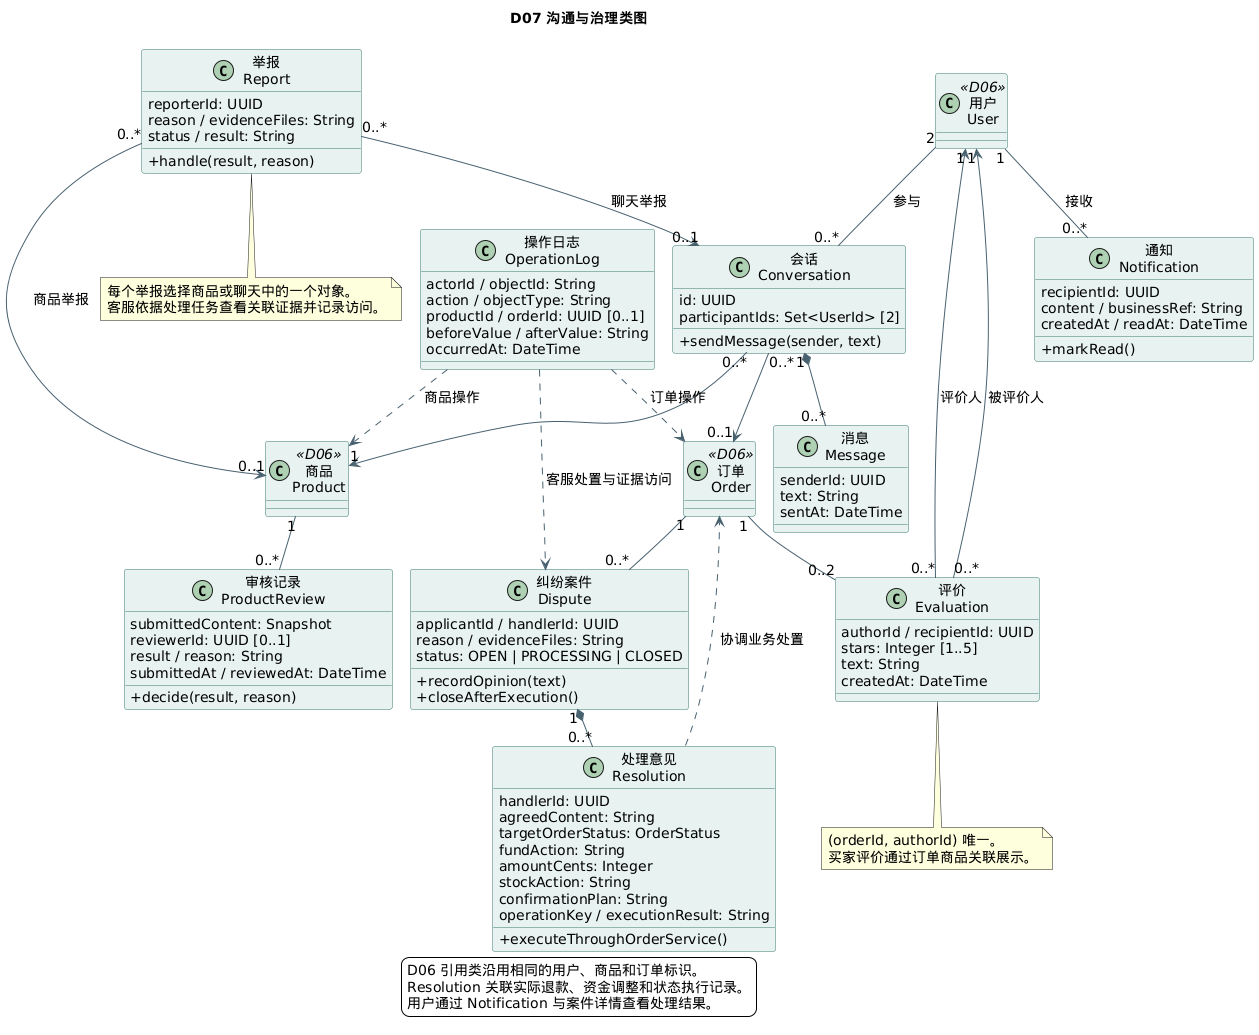

The diagram above was rendered by PlantUML. Its source (embedded in the PNG):
@startuml
!pragma layout smetana
title D07 沟通与治理类图
skinparam defaultFontName "SansSerif"
skinparam defaultFontSize 14
skinparam backgroundColor #FFFFFF
skinparam shadowing false
skinparam classAttributeIconSize 0
skinparam classBackgroundColor #E8F3F1
skinparam classBorderColor #39786C
skinparam ArrowColor #48616F
top to bottom direction
class "用户\nUser" as User <<D06>>
class "商品\nProduct" as Product <<D06>>
class "订单\nOrder" as Order <<D06>>
class "会话\nConversation" as Conversation {
  id: UUID
  participantIds: Set<UserId> [2]
  +sendMessage(sender, text)
}
class "消息\nMessage" as Message {
  senderId: UUID
  text: String
  sentAt: DateTime
}
class "评价\nEvaluation" as Evaluation {
  authorId / recipientId: UUID
  stars: Integer [1..5]
  text: String
  createdAt: DateTime
}
class "审核记录\nProductReview" as Review {
  submittedContent: Snapshot
  reviewerId: UUID [0..1]
  result / reason: String
  submittedAt / reviewedAt: DateTime
  +decide(result, reason)
}
class "举报\nReport" as Report {
  reporterId: UUID
  reason / evidenceFiles: String
  status / result: String
  +handle(result, reason)
}
class "纠纷案件\nDispute" as Dispute {
  applicantId / handlerId: UUID
  reason / evidenceFiles: String
  status: OPEN | PROCESSING | CLOSED
  +recordOpinion(text)
  +closeAfterExecution()
}
class "处理意见\nResolution" as Resolution {
  handlerId: UUID
  agreedContent: String
  targetOrderStatus: OrderStatus
  fundAction: String
  amountCents: Integer
  stockAction: String
  confirmationPlan: String
  operationKey / executionResult: String
  +executeThroughOrderService()
}
class "通知\nNotification" as Notice {
  recipientId: UUID
  content / businessRef: String
  createdAt / readAt: DateTime
  +markRead()
}
class "操作日志\nOperationLog" as Log {
  actorId / objectId: String
  action / objectType: String
  productId / orderId: UUID [0..1]
  beforeValue / afterValue: String
  occurredAt: DateTime
}
User "2" -- "0..*" Conversation : 参与
Conversation "0..*" --> "1" Product
Conversation "0..*" --> "0..1" Order
Conversation "1" *-- "0..*" Message
Order "1" -- "0..2" Evaluation
Evaluation "0..*" --> "1" User : 评价人
Evaluation "0..*" --> "1" User : 被评价人
Product "1" -- "0..*" Review
Report "0..*" --> "0..1" Product : 商品举报
Report "0..*" --> "0..1" Conversation : 聊天举报
Order "1" -- "0..*" Dispute
Dispute "1" *-- "0..*" Resolution
Resolution ..> Order : 协调业务处置
User "1" -- "0..*" Notice : 接收
Log ..> Order : 订单操作
Log ..> Product : 商品操作
Log ..> Dispute : 客服处置与证据访问
note bottom of Evaluation
  (orderId, authorId) 唯一。
  买家评价通过订单商品关联展示。
end note
note bottom of Report
  每个举报选择商品或聊天中的一个对象。
  客服依据处理任务查看关联证据并记录访问。
end note
legend bottom
  D06 引用类沿用相同的用户、商品和订单标识。
  Resolution 关联实际退款、资金调整和状态执行记录。
  用户通过 Notification 与案件详情查看处理结果。
endlegend
@enduml